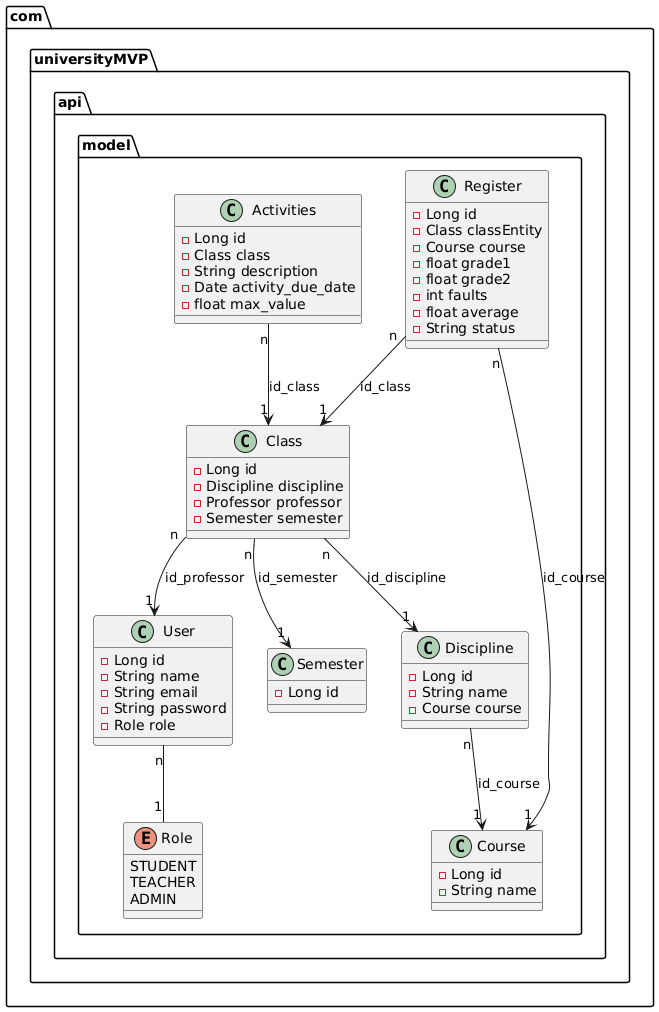

The diagram above was rendered by PlantUML. Its source (embedded in the PNG):
@startuml
package com.universityMVP.api.model {

    enum Role {
        STUDENT
        TEACHER
        ADMIN
    }

    class User {
        - Long id
        - String name
        - String email
        - String password
        - Role role
    }

    class Course {
        - Long id
        - String name
    }

    class Discipline {
        - Long id
        - String name
        - Course course
    }

    class Semester {
        - Long id
    }

    class Class {
        - Long id
        - Discipline discipline
        - Professor professor
        - Semester semester
    }

    class Activities {
        - Long id
        - Class class
        - String description
        - Date activity_due_date
        - float max_value
    }

    class Register {
        - Long id
        - Class classEntity
        - Course course
        - float grade1
        - float grade2
        - int faults
        - float average
        - String status
    }

    ' Relacionamentos baseados nas anotações JPA
    User "n" -- "1" Role
    Discipline "n" --> "1" Course : id_course
    Class "n" --> "1" Discipline : id_discipline
    Class "n" --> "1" Semester : id_semester
    
    ' Nota: O código de Class referencia Professor, 
    ' que funcionalmente deve ser um User
    Class "n" --> "1" User : id_professor

    Activities "n" --> "1" Class : id_class
    Register "n" --> "1" Class : id_class
    Register "n" --> "1" Course : id_course

}
@enduml